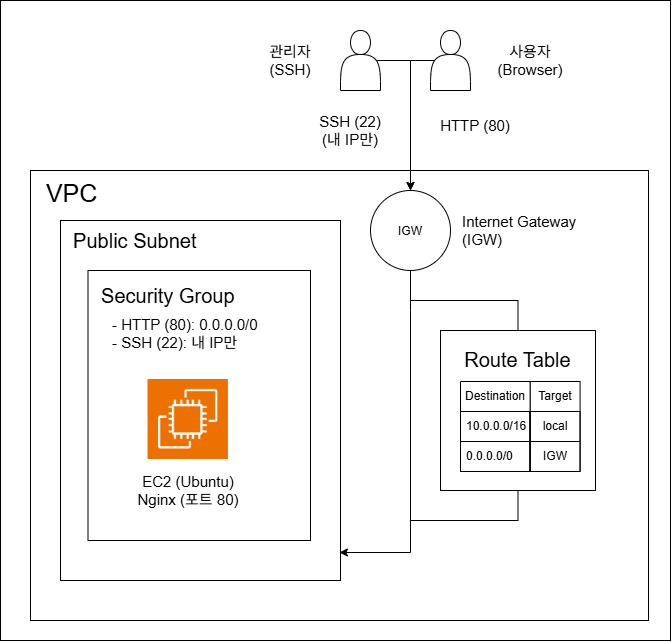

The diagram above was exported from draw.io. Its source (the exported page's mxGraphModel, read from the mxfile embedded in the PNG):
<mxGraphModel dx="1406" dy="780" grid="1" gridSize="10" guides="1" tooltips="1" connect="1" arrows="1" fold="1" page="1" pageScale="1" pageWidth="827" pageHeight="1169" math="0" shadow="0">
  <root>
    <mxCell id="0" />
    <mxCell id="1" parent="0" />
    <mxCell id="4NS1GKf_eIKxv6QoMhoK-6" parent="1" style="rounded=0;whiteSpace=wrap;html=1;" value="" vertex="1">
      <mxGeometry height="640" width="670" x="110" y="140" as="geometry" />
    </mxCell>
    <mxCell id="GOVUA07kYH5e0jQS7ytE-1" parent="1" style="rounded=0;whiteSpace=wrap;html=1;align=left;perimeterSpacing=10;" value="&lt;font style=&quot;line-height: 190%; font-size: 25px;&quot;&gt;&amp;nbsp; VPC&lt;/font&gt;&lt;div&gt;&lt;/div&gt;&lt;div&gt;&lt;font style=&quot;line-height: 190%; font-size: 25px;&quot;&gt;&lt;br&gt;&lt;/font&gt;&lt;/div&gt;&lt;div&gt;&lt;font style=&quot;line-height: 190%; font-size: 25px;&quot;&gt;&lt;br&gt;&lt;/font&gt;&lt;/div&gt;&lt;div&gt;&lt;font style=&quot;line-height: 190%; font-size: 25px;&quot;&gt;&lt;br&gt;&lt;/font&gt;&lt;/div&gt;&lt;div&gt;&lt;font style=&quot;line-height: 190%; font-size: 25px;&quot;&gt;&lt;br&gt;&lt;/font&gt;&lt;/div&gt;&lt;div&gt;&lt;font style=&quot;line-height: 190%; font-size: 25px;&quot;&gt;&lt;br&gt;&lt;/font&gt;&lt;/div&gt;&lt;div&gt;&lt;font style=&quot;line-height: 190%; font-size: 25px;&quot;&gt;&lt;br&gt;&lt;/font&gt;&lt;/div&gt;&lt;div&gt;&lt;font style=&quot;line-height: 190%; font-size: 25px;&quot;&gt;&lt;br&gt;&lt;/font&gt;&lt;/div&gt;&lt;div&gt;&amp;nbsp;&lt;/div&gt;&lt;div&gt;&lt;br&gt;&lt;/div&gt;&lt;div&gt;&lt;br&gt;&lt;/div&gt;&lt;div&gt;&lt;br&gt;&lt;/div&gt;&lt;div&gt;&lt;br&gt;&lt;/div&gt;" vertex="1">
      <mxGeometry height="450" width="618" x="140" y="310" as="geometry" />
    </mxCell>
    <mxCell id="GOVUA07kYH5e0jQS7ytE-2" parent="1" style="rounded=0;whiteSpace=wrap;html=1;align=left;perimeterSpacing=10;" value="&lt;font style=&quot;line-height: 190%; font-size: 20px;&quot;&gt;&amp;nbsp; Public Subnet&lt;/font&gt;&lt;div&gt;&lt;/div&gt;&lt;div&gt;&lt;font style=&quot;line-height: 190%; font-size: 20px;&quot;&gt;&lt;br&gt;&lt;/font&gt;&lt;/div&gt;&lt;div&gt;&lt;font style=&quot;line-height: 190%; font-size: 20px;&quot;&gt;&lt;br&gt;&lt;/font&gt;&lt;/div&gt;&lt;div&gt;&lt;font style=&quot;line-height: 190%; font-size: 20px;&quot;&gt;&lt;br&gt;&lt;/font&gt;&lt;/div&gt;&lt;div&gt;&lt;font style=&quot;line-height: 190%; font-size: 20px;&quot;&gt;&lt;br&gt;&lt;/font&gt;&lt;/div&gt;&lt;div&gt;&lt;font style=&quot;line-height: 190%; font-size: 20px;&quot;&gt;&lt;br&gt;&lt;/font&gt;&lt;/div&gt;&lt;div&gt;&lt;font style=&quot;line-height: 190%; font-size: 20px;&quot;&gt;&lt;br&gt;&lt;/font&gt;&lt;/div&gt;&lt;div&gt;&lt;font style=&quot;line-height: 190%; font-size: 20px;&quot;&gt;&lt;br&gt;&lt;/font&gt;&lt;/div&gt;&lt;div&gt;&lt;font style=&quot;line-height: 190%; font-size: 20px;&quot;&gt;&lt;br&gt;&lt;/font&gt;&lt;/div&gt;&lt;div&gt;&lt;br&gt;&lt;/div&gt;" vertex="1">
      <mxGeometry height="360" width="280" x="170" y="360" as="geometry" />
    </mxCell>
    <mxCell id="GOVUA07kYH5e0jQS7ytE-3" parent="1" style="rounded=0;whiteSpace=wrap;html=1;align=left;perimeterSpacing=10;" value="&lt;font style=&quot;line-height: 190%; font-size: 20px;&quot;&gt;&amp;nbsp; Security Group&lt;/font&gt;&lt;div&gt;&lt;div&gt;&lt;/div&gt;&lt;div&gt;&lt;font style=&quot;line-height: 190%; font-size: 20px;&quot;&gt;&lt;br&gt;&lt;/font&gt;&lt;/div&gt;&lt;div&gt;&lt;font style=&quot;line-height: 190%; font-size: 20px;&quot;&gt;&lt;br&gt;&lt;/font&gt;&lt;/div&gt;&lt;div&gt;&lt;font style=&quot;line-height: 190%; font-size: 20px;&quot;&gt;&lt;br&gt;&lt;/font&gt;&lt;/div&gt;&lt;div&gt;&lt;font style=&quot;line-height: 190%; font-size: 20px;&quot;&gt;&lt;br&gt;&lt;/font&gt;&lt;/div&gt;&lt;div&gt;&lt;font style=&quot;line-height: 190%; font-size: 20px;&quot;&gt;&lt;br&gt;&lt;/font&gt;&lt;/div&gt;&lt;div&gt;&lt;br&gt;&lt;/div&gt;&lt;/div&gt;&lt;div&gt;&lt;br&gt;&lt;/div&gt;" vertex="1">
      <mxGeometry height="270" width="222.5" x="197.5" y="410" as="geometry" />
    </mxCell>
    <mxCell id="GOVUA07kYH5e0jQS7ytE-4" parent="1" style="rounded=0;whiteSpace=wrap;html=1;align=left;strokeColor=none;" value="&lt;font style=&quot;font-size: 15px;&quot;&gt;- HTTP (80): 0.0.0.0/0&lt;/font&gt;&lt;div&gt;&lt;font style=&quot;font-size: 15px;&quot;&gt;- SSH (22): 내 IP만&lt;/font&gt;&lt;/div&gt;" vertex="1">
      <mxGeometry height="50" width="155" x="220.20999999999998" y="448" as="geometry" />
    </mxCell>
    <mxCell id="GOVUA07kYH5e0jQS7ytE-5" parent="1" style="rounded=0;whiteSpace=wrap;html=1;strokeColor=none;" value="&lt;font style=&quot;font-size: 15px;&quot;&gt;EC2 (Ubuntu)&lt;/font&gt;&lt;div&gt;&lt;font style=&quot;font-size: 15px;&quot;&gt;Nginx (포트 80)&lt;/font&gt;&lt;/div&gt;" vertex="1">
      <mxGeometry height="60" width="120" x="237.71" y="600" as="geometry" />
    </mxCell>
    <mxCell id="GOVUA07kYH5e0jQS7ytE-6" parent="1" style="shape=image;verticalLabelPosition=bottom;labelBackgroundColor=default;verticalAlign=top;aspect=fixed;imageAspect=0;image=data:image/png,(base64 omitted: 5692 chars);" value="" vertex="1">
      <mxGeometry height="80" width="80.41" x="257.51" y="519" as="geometry" />
    </mxCell>
    <mxCell id="GOVUA07kYH5e0jQS7ytE-7" parent="1" style="shape=actor;whiteSpace=wrap;html=1;" value="" vertex="1">
      <mxGeometry height="60" width="40" x="540" y="170" as="geometry" />
    </mxCell>
    <mxCell id="GOVUA07kYH5e0jQS7ytE-8" parent="1" style="rounded=0;whiteSpace=wrap;html=1;strokeColor=none;" value="&lt;font style=&quot;font-size: 15px;&quot;&gt;사용자&lt;/font&gt;&lt;div&gt;&lt;font style=&quot;font-size: 15px;&quot;&gt;(Browser)&lt;/font&gt;&lt;/div&gt;" vertex="1">
      <mxGeometry height="60" width="80.41" x="600" y="170" as="geometry" />
    </mxCell>
    <mxCell id="GOVUA07kYH5e0jQS7ytE-9" edge="1" parent="1" source="GOVUA07kYH5e0jQS7ytE-7" style="endArrow=classic;html=1;rounded=0;entryX=0.5;entryY=0;entryDx=0;entryDy=0;edgeStyle=orthogonalEdgeStyle;exitX=0.1;exitY=0.5;exitDx=0;exitDy=0;exitPerimeter=0;" target="GOVUA07kYH5e0jQS7ytE-16" value="">
      <mxGeometry height="50" relative="1" width="50" as="geometry">
        <Array as="points">
          <mxPoint x="520" y="200" />
        </Array>
        <mxPoint x="530" y="200" as="sourcePoint" />
        <mxPoint x="290" y="200" as="targetPoint" />
      </mxGeometry>
    </mxCell>
    <mxCell id="GOVUA07kYH5e0jQS7ytE-11" edge="1" parent="1" source="GOVUA07kYH5e0jQS7ytE-12" style="endArrow=classic;html=1;rounded=0;exitX=0.9;exitY=0.5;exitDx=0;exitDy=0;exitPerimeter=0;" target="GOVUA07kYH5e0jQS7ytE-16" value="">
      <mxGeometry height="50" relative="1" width="50" as="geometry">
        <Array as="points">
          <mxPoint x="520" y="200" />
        </Array>
        <mxPoint x="170" y="200" as="sourcePoint" />
        <mxPoint x="400" y="330" as="targetPoint" />
      </mxGeometry>
    </mxCell>
    <mxCell id="GOVUA07kYH5e0jQS7ytE-12" parent="1" style="shape=actor;whiteSpace=wrap;html=1;" value="" vertex="1">
      <mxGeometry height="60" width="40" x="450" y="170" as="geometry" />
    </mxCell>
    <mxCell id="GOVUA07kYH5e0jQS7ytE-13" parent="1" style="rounded=0;whiteSpace=wrap;html=1;strokeColor=none;" value="&lt;span style=&quot;font-size: 15px;&quot;&gt;관리자&lt;/span&gt;&lt;div&gt;&lt;span style=&quot;font-size: 15px;&quot;&gt;(SSH)&lt;/span&gt;&lt;/div&gt;" vertex="1">
      <mxGeometry height="60" width="80.41" x="360" y="170" as="geometry" />
    </mxCell>
    <mxCell id="GOVUA07kYH5e0jQS7ytE-14" parent="1" style="rounded=0;whiteSpace=wrap;html=1;strokeColor=none;" value="&lt;span style=&quot;font-size: 15px;&quot;&gt;SSH (22)&lt;/span&gt;&lt;div&gt;&lt;span style=&quot;font-size: 15px;&quot;&gt;(내 IP만)&lt;/span&gt;&lt;/div&gt;" vertex="1">
      <mxGeometry height="60" width="80.41" x="419.9999999999999" y="240" as="geometry" />
    </mxCell>
    <mxCell id="GOVUA07kYH5e0jQS7ytE-16" parent="1" style="ellipse;whiteSpace=wrap;html=1;shapeInside=1;aspect=fixed;" value="IGW" vertex="1">
      <mxGeometry height="80" width="80" x="480" y="330" as="geometry" />
    </mxCell>
    <mxCell id="GOVUA07kYH5e0jQS7ytE-18" parent="1" style="text;html=1;whiteSpace=wrap;strokeColor=none;fillColor=none;align=center;verticalAlign=middle;rounded=0;labelBackgroundColor=default;" value="&lt;font style=&quot;font-size: 15px;&quot;&gt;HTTP (80)&lt;/font&gt;" vertex="1">
      <mxGeometry height="30" width="90" x="540" y="250" as="geometry" />
    </mxCell>
    <mxCell id="GOVUA07kYH5e0jQS7ytE-19" parent="1" style="text;html=1;whiteSpace=wrap;strokeColor=none;fillColor=none;align=left;verticalAlign=middle;rounded=0;" value="&lt;font style=&quot;font-size: 15px;&quot;&gt;Internet Gateway&lt;/font&gt;&lt;div&gt;&lt;font style=&quot;font-size: 15px;&quot;&gt;(IGW)&lt;/font&gt;&lt;/div&gt;" vertex="1">
      <mxGeometry height="30" width="170" x="570" y="355" as="geometry" />
    </mxCell>
    <mxCell id="GOVUA07kYH5e0jQS7ytE-20" edge="1" parent="1" source="GOVUA07kYH5e0jQS7ytE-16" style="endArrow=classic;html=1;rounded=0;entryX=0.963;entryY=0.9;entryDx=0;entryDy=0;exitX=0.5;exitY=1;exitDx=0;exitDy=0;entryPerimeter=0;" target="GOVUA07kYH5e0jQS7ytE-2" value="">
      <mxGeometry height="50" relative="1" width="50" as="geometry">
        <Array as="points">
          <mxPoint x="520" y="450" />
          <mxPoint x="520" y="692" />
        </Array>
        <mxPoint x="350" y="370" as="sourcePoint" />
        <mxPoint x="400" y="320" as="targetPoint" />
      </mxGeometry>
    </mxCell>
    <mxCell id="4NS1GKf_eIKxv6QoMhoK-1" parent="1" style="whiteSpace=wrap;html=1;labelPosition=center;verticalLabelPosition=middle;align=center;verticalAlign=middle;" value="&lt;font style=&quot;font-size: 20px;&quot;&gt;Route Table&lt;/font&gt;&lt;div&gt;&lt;font style=&quot;font-size: 20px;&quot;&gt;&lt;br&gt;&lt;/font&gt;&lt;/div&gt;&lt;div&gt;&lt;font style=&quot;font-size: 20px;&quot;&gt;&lt;br&gt;&lt;/font&gt;&lt;/div&gt;&lt;div&gt;&lt;font style=&quot;font-size: 20px;&quot;&gt;&lt;br&gt;&lt;/font&gt;&lt;/div&gt;&lt;div&gt;&lt;br&gt;&lt;/div&gt;&lt;div&gt;&lt;br&gt;&lt;/div&gt;" vertex="1">
      <mxGeometry height="160" width="155" x="550" y="470" as="geometry" />
    </mxCell>
    <mxCell id="4NS1GKf_eIKxv6QoMhoK-2" connectable="0" parent="1" style="group" value="" vertex="1">
      <mxGeometry height="90" width="119.58999999999997" x="570.0000000000001" y="521" as="geometry" />
    </mxCell>
    <mxCell id="GOVUA07kYH5e0jQS7ytE-22" parent="4NS1GKf_eIKxv6QoMhoK-2" style="swimlane;fontStyle=0;childLayout=stackLayout;horizontal=1;startSize=30;horizontalStack=0;resizeParent=1;resizeParentMax=0;resizeLast=0;collapsible=1;marginBottom=0;whiteSpace=wrap;html=1;" value="Target" vertex="1">
      <mxGeometry height="90" width="50" x="69.58999999999997" as="geometry">
        <mxRectangle height="30" width="70" x="570" y="480" as="alternateBounds" />
      </mxGeometry>
    </mxCell>
    <mxCell id="GOVUA07kYH5e0jQS7ytE-23" parent="GOVUA07kYH5e0jQS7ytE-22" style="text;strokeColor=default;fillColor=none;align=center;verticalAlign=middle;spacingLeft=4;spacingRight=4;overflow=hidden;points=[[0,0.5],[1,0.5]];portConstraint=eastwest;rotatable=0;whiteSpace=wrap;html=1;" value="local" vertex="1">
      <mxGeometry height="30" width="50" y="30" as="geometry" />
    </mxCell>
    <mxCell id="GOVUA07kYH5e0jQS7ytE-24" parent="GOVUA07kYH5e0jQS7ytE-22" style="text;strokeColor=default;fillColor=none;align=center;verticalAlign=middle;spacingLeft=4;spacingRight=4;overflow=hidden;points=[[0,0.5],[1,0.5]];portConstraint=eastwest;rotatable=0;whiteSpace=wrap;html=1;" value="IGW" vertex="1">
      <mxGeometry height="30" width="50" y="60" as="geometry" />
    </mxCell>
    <mxCell id="GOVUA07kYH5e0jQS7ytE-26" parent="4NS1GKf_eIKxv6QoMhoK-2" style="swimlane;fontStyle=0;childLayout=stackLayout;horizontal=1;startSize=30;horizontalStack=0;resizeParent=1;resizeParentMax=0;resizeLast=0;collapsible=1;marginBottom=0;whiteSpace=wrap;html=1;align=center;" value="Destination" vertex="1">
      <mxGeometry height="90" width="69.59" as="geometry" />
    </mxCell>
    <mxCell id="GOVUA07kYH5e0jQS7ytE-27" parent="GOVUA07kYH5e0jQS7ytE-26" style="text;strokeColor=default;fillColor=none;align=left;verticalAlign=middle;spacingLeft=4;spacingRight=4;overflow=hidden;points=[[0,0.5],[1,0.5]];portConstraint=eastwest;rotatable=0;whiteSpace=wrap;html=1;" value="10.0.0.0/16" vertex="1">
      <mxGeometry height="30" width="69.59" y="30" as="geometry" />
    </mxCell>
    <mxCell id="GOVUA07kYH5e0jQS7ytE-28" parent="GOVUA07kYH5e0jQS7ytE-26" style="text;strokeColor=default;fillColor=none;align=left;verticalAlign=middle;spacingLeft=4;spacingRight=4;overflow=hidden;points=[[0,0.5],[1,0.5]];portConstraint=eastwest;rotatable=0;whiteSpace=wrap;html=1;" value="0.0.0.0/0" vertex="1">
      <mxGeometry height="30" width="69.59" y="60" as="geometry" />
    </mxCell>
    <mxCell id="4NS1GKf_eIKxv6QoMhoK-4" edge="1" parent="1" style="endArrow=none;html=1;rounded=0;entryX=0.5;entryY=0;entryDx=0;entryDy=0;edgeStyle=orthogonalEdgeStyle;endFill=0;" target="4NS1GKf_eIKxv6QoMhoK-1" value="">
      <mxGeometry height="50" relative="1" width="50" as="geometry">
        <mxPoint x="520" y="440" as="sourcePoint" />
        <mxPoint x="510" y="420" as="targetPoint" />
      </mxGeometry>
    </mxCell>
    <mxCell id="4NS1GKf_eIKxv6QoMhoK-5" edge="1" parent="1" source="4NS1GKf_eIKxv6QoMhoK-1" style="endArrow=none;html=1;rounded=0;exitX=0.5;exitY=1;exitDx=0;exitDy=0;endFill=0;" value="">
      <mxGeometry height="50" relative="1" width="50" as="geometry">
        <Array as="points">
          <mxPoint x="627.5" y="660" />
        </Array>
        <mxPoint x="630" y="670" as="sourcePoint" />
        <mxPoint x="520" y="660" as="targetPoint" />
      </mxGeometry>
    </mxCell>
  </root>
</mxGraphModel>